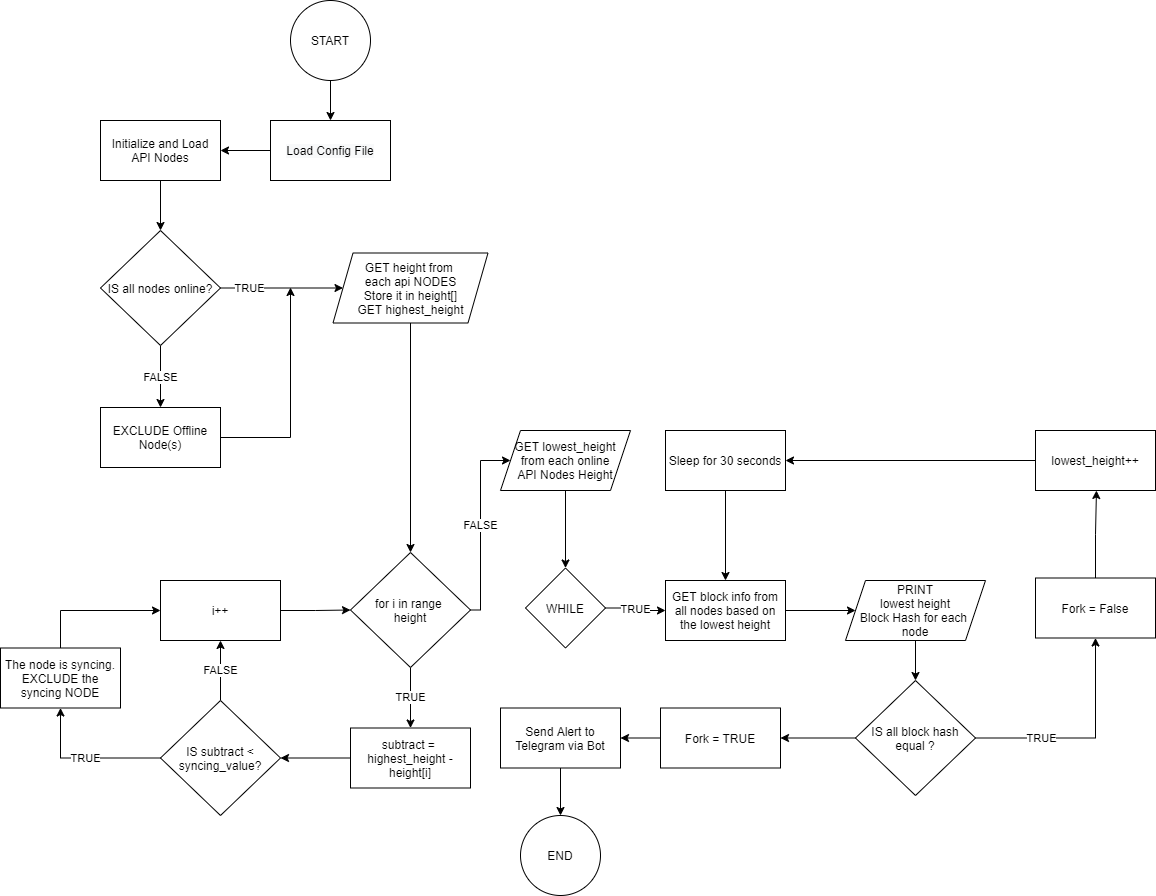

The diagram above was exported from draw.io. Its source (the exported page's mxGraphModel, read from the mxfile embedded in the PNG):
<mxGraphModel dx="1560" dy="1915" grid="1" gridSize="10" guides="1" tooltips="1" connect="1" arrows="1" fold="1" page="1" pageScale="1" pageWidth="850" pageHeight="1100" math="0" shadow="0">
  <root>
    <mxCell id="cN9RvYqjpKzYhTbEWdpT-0" />
    <mxCell id="cN9RvYqjpKzYhTbEWdpT-1" parent="cN9RvYqjpKzYhTbEWdpT-0" />
    <mxCell id="rU6m7fG4hbthlnVTB97_-29" value="" style="edgeStyle=orthogonalEdgeStyle;rounded=0;orthogonalLoop=1;jettySize=auto;html=1;" edge="1" parent="cN9RvYqjpKzYhTbEWdpT-1" source="RtjkXjDVwDxHmiMZcHiB-1" target="rU6m7fG4hbthlnVTB97_-28">
      <mxGeometry relative="1" as="geometry" />
    </mxCell>
    <mxCell id="RtjkXjDVwDxHmiMZcHiB-1" value="START" style="ellipse;whiteSpace=wrap;html=1;aspect=fixed;" vertex="1" parent="cN9RvYqjpKzYhTbEWdpT-1">
      <mxGeometry x="290" y="-50" width="80" height="80" as="geometry" />
    </mxCell>
    <mxCell id="rU6m7fG4hbthlnVTB97_-5" style="edgeStyle=orthogonalEdgeStyle;rounded=0;orthogonalLoop=1;jettySize=auto;html=1;exitX=0.5;exitY=1;exitDx=0;exitDy=0;entryX=0.5;entryY=0;entryDx=0;entryDy=0;" edge="1" parent="cN9RvYqjpKzYhTbEWdpT-1" source="RtjkXjDVwDxHmiMZcHiB-3" target="rU6m7fG4hbthlnVTB97_-4">
      <mxGeometry relative="1" as="geometry" />
    </mxCell>
    <mxCell id="RtjkXjDVwDxHmiMZcHiB-3" value="Initialize and Load&lt;br&gt;API Nodes" style="rounded=0;whiteSpace=wrap;html=1;" vertex="1" parent="cN9RvYqjpKzYhTbEWdpT-1">
      <mxGeometry x="100" y="70" width="120" height="60" as="geometry" />
    </mxCell>
    <mxCell id="rU6m7fG4hbthlnVTB97_-14" style="edgeStyle=orthogonalEdgeStyle;rounded=0;orthogonalLoop=1;jettySize=auto;html=1;exitX=0.5;exitY=1;exitDx=0;exitDy=0;entryX=0.5;entryY=0;entryDx=0;entryDy=0;" edge="1" parent="cN9RvYqjpKzYhTbEWdpT-1" source="RtjkXjDVwDxHmiMZcHiB-7" target="rU6m7fG4hbthlnVTB97_-13">
      <mxGeometry relative="1" as="geometry" />
    </mxCell>
    <mxCell id="RtjkXjDVwDxHmiMZcHiB-7" value="GET height from &lt;br&gt;each api NODES&lt;br&gt;Store it in height[]&lt;br&gt;GET highest_height" style="shape=parallelogram;perimeter=parallelogramPerimeter;whiteSpace=wrap;html=1;fixedSize=1;" vertex="1" parent="cN9RvYqjpKzYhTbEWdpT-1">
      <mxGeometry x="332.5" y="202.5" width="155" height="70" as="geometry" />
    </mxCell>
    <mxCell id="RtjkXjDVwDxHmiMZcHiB-8" value="TRUE" style="edgeStyle=orthogonalEdgeStyle;rounded=0;orthogonalLoop=1;jettySize=auto;html=1;exitX=1;exitY=0.5;exitDx=0;exitDy=0;" edge="1" parent="cN9RvYqjpKzYhTbEWdpT-1" source="RtjkXjDVwDxHmiMZcHiB-9" target="RtjkXjDVwDxHmiMZcHiB-11">
      <mxGeometry relative="1" as="geometry">
        <mxPoint x="795" y="560" as="sourcePoint" />
      </mxGeometry>
    </mxCell>
    <mxCell id="RtjkXjDVwDxHmiMZcHiB-9" value="WHILE" style="rhombus;whiteSpace=wrap;html=1;" vertex="1" parent="cN9RvYqjpKzYhTbEWdpT-1">
      <mxGeometry x="525" y="517.5" width="80" height="80" as="geometry" />
    </mxCell>
    <mxCell id="RtjkXjDVwDxHmiMZcHiB-10" style="edgeStyle=orthogonalEdgeStyle;rounded=0;orthogonalLoop=1;jettySize=auto;html=1;exitX=1;exitY=0.5;exitDx=0;exitDy=0;entryX=0;entryY=0.5;entryDx=0;entryDy=0;" edge="1" parent="cN9RvYqjpKzYhTbEWdpT-1" source="RtjkXjDVwDxHmiMZcHiB-11" target="RtjkXjDVwDxHmiMZcHiB-13">
      <mxGeometry relative="1" as="geometry">
        <mxPoint x="825" y="560" as="targetPoint" />
      </mxGeometry>
    </mxCell>
    <mxCell id="RtjkXjDVwDxHmiMZcHiB-11" value="GET block info from all nodes based on the lowest height" style="rounded=0;whiteSpace=wrap;html=1;" vertex="1" parent="cN9RvYqjpKzYhTbEWdpT-1">
      <mxGeometry x="665" y="530" width="120" height="60" as="geometry" />
    </mxCell>
    <mxCell id="WtyPqNJ2yMORWWU6rytj-13" style="edgeStyle=orthogonalEdgeStyle;rounded=0;orthogonalLoop=1;jettySize=auto;html=1;exitX=0.5;exitY=1;exitDx=0;exitDy=0;entryX=0.5;entryY=0;entryDx=0;entryDy=0;" edge="1" parent="cN9RvYqjpKzYhTbEWdpT-1" source="RtjkXjDVwDxHmiMZcHiB-13" target="RtjkXjDVwDxHmiMZcHiB-16">
      <mxGeometry relative="1" as="geometry" />
    </mxCell>
    <mxCell id="RtjkXjDVwDxHmiMZcHiB-13" value="PRINT&lt;br&gt;lowest height&lt;br&gt;Block Hash for each &lt;br&gt;node" style="shape=parallelogram;perimeter=parallelogramPerimeter;whiteSpace=wrap;html=1;fixedSize=1;" vertex="1" parent="cN9RvYqjpKzYhTbEWdpT-1">
      <mxGeometry x="845" y="530" width="140" height="60" as="geometry" />
    </mxCell>
    <mxCell id="WtyPqNJ2yMORWWU6rytj-22" value="TRUE" style="edgeStyle=orthogonalEdgeStyle;rounded=0;orthogonalLoop=1;jettySize=auto;html=1;exitX=1;exitY=0.5;exitDx=0;exitDy=0;entryX=0.5;entryY=1;entryDx=0;entryDy=0;" edge="1" parent="cN9RvYqjpKzYhTbEWdpT-1" source="RtjkXjDVwDxHmiMZcHiB-16" target="RtjkXjDVwDxHmiMZcHiB-18">
      <mxGeometry x="-0.3915" relative="1" as="geometry">
        <mxPoint x="-1" as="offset" />
      </mxGeometry>
    </mxCell>
    <mxCell id="rU6m7fG4hbthlnVTB97_-31" style="edgeStyle=orthogonalEdgeStyle;rounded=0;orthogonalLoop=1;jettySize=auto;html=1;exitX=0;exitY=0.5;exitDx=0;exitDy=0;entryX=1;entryY=0.5;entryDx=0;entryDy=0;" edge="1" parent="cN9RvYqjpKzYhTbEWdpT-1" source="RtjkXjDVwDxHmiMZcHiB-16" target="RtjkXjDVwDxHmiMZcHiB-20">
      <mxGeometry relative="1" as="geometry" />
    </mxCell>
    <mxCell id="RtjkXjDVwDxHmiMZcHiB-16" value="IS all block hash equal ?" style="rhombus;whiteSpace=wrap;html=1;" vertex="1" parent="cN9RvYqjpKzYhTbEWdpT-1">
      <mxGeometry x="855" y="630" width="120" height="115" as="geometry" />
    </mxCell>
    <mxCell id="WtyPqNJ2yMORWWU6rytj-23" style="edgeStyle=orthogonalEdgeStyle;rounded=0;orthogonalLoop=1;jettySize=auto;html=1;exitX=0.5;exitY=0;exitDx=0;exitDy=0;entryX=0.508;entryY=1;entryDx=0;entryDy=0;entryPerimeter=0;" edge="1" parent="cN9RvYqjpKzYhTbEWdpT-1" source="RtjkXjDVwDxHmiMZcHiB-18" target="RtjkXjDVwDxHmiMZcHiB-22">
      <mxGeometry relative="1" as="geometry">
        <mxPoint x="931" y="465" as="targetPoint" />
      </mxGeometry>
    </mxCell>
    <mxCell id="RtjkXjDVwDxHmiMZcHiB-18" value="Fork = False" style="rounded=0;whiteSpace=wrap;html=1;" vertex="1" parent="cN9RvYqjpKzYhTbEWdpT-1">
      <mxGeometry x="1035" y="527.5" width="120" height="60" as="geometry" />
    </mxCell>
    <mxCell id="rU6m7fG4hbthlnVTB97_-32" style="edgeStyle=orthogonalEdgeStyle;rounded=0;orthogonalLoop=1;jettySize=auto;html=1;exitX=0;exitY=0.5;exitDx=0;exitDy=0;entryX=1;entryY=0.5;entryDx=0;entryDy=0;" edge="1" parent="cN9RvYqjpKzYhTbEWdpT-1" source="RtjkXjDVwDxHmiMZcHiB-20" target="RtjkXjDVwDxHmiMZcHiB-26">
      <mxGeometry relative="1" as="geometry" />
    </mxCell>
    <mxCell id="RtjkXjDVwDxHmiMZcHiB-20" value="Fork = TRUE" style="rounded=0;whiteSpace=wrap;html=1;" vertex="1" parent="cN9RvYqjpKzYhTbEWdpT-1">
      <mxGeometry x="660" y="657.5" width="120" height="60" as="geometry" />
    </mxCell>
    <mxCell id="WtyPqNJ2yMORWWU6rytj-26" style="edgeStyle=orthogonalEdgeStyle;rounded=0;orthogonalLoop=1;jettySize=auto;html=1;exitX=0;exitY=0.5;exitDx=0;exitDy=0;" edge="1" parent="cN9RvYqjpKzYhTbEWdpT-1" source="RtjkXjDVwDxHmiMZcHiB-22" target="RtjkXjDVwDxHmiMZcHiB-24">
      <mxGeometry relative="1" as="geometry" />
    </mxCell>
    <mxCell id="RtjkXjDVwDxHmiMZcHiB-22" value="lowest_height++" style="rounded=0;whiteSpace=wrap;html=1;" vertex="1" parent="cN9RvYqjpKzYhTbEWdpT-1">
      <mxGeometry x="1035" y="380" width="120" height="60" as="geometry" />
    </mxCell>
    <mxCell id="WtyPqNJ2yMORWWU6rytj-27" style="edgeStyle=orthogonalEdgeStyle;rounded=0;orthogonalLoop=1;jettySize=auto;html=1;exitX=0.5;exitY=1;exitDx=0;exitDy=0;entryX=0.5;entryY=0;entryDx=0;entryDy=0;" edge="1" parent="cN9RvYqjpKzYhTbEWdpT-1" source="RtjkXjDVwDxHmiMZcHiB-24" target="RtjkXjDVwDxHmiMZcHiB-11">
      <mxGeometry relative="1" as="geometry" />
    </mxCell>
    <mxCell id="RtjkXjDVwDxHmiMZcHiB-24" value="Sleep for 30 seconds" style="rounded=0;whiteSpace=wrap;html=1;" vertex="1" parent="cN9RvYqjpKzYhTbEWdpT-1">
      <mxGeometry x="665" y="380" width="120" height="60" as="geometry" />
    </mxCell>
    <mxCell id="rU6m7fG4hbthlnVTB97_-33" style="edgeStyle=orthogonalEdgeStyle;rounded=0;orthogonalLoop=1;jettySize=auto;html=1;exitX=0.5;exitY=1;exitDx=0;exitDy=0;entryX=0.5;entryY=0;entryDx=0;entryDy=0;" edge="1" parent="cN9RvYqjpKzYhTbEWdpT-1" source="RtjkXjDVwDxHmiMZcHiB-26" target="RtjkXjDVwDxHmiMZcHiB-27">
      <mxGeometry relative="1" as="geometry" />
    </mxCell>
    <mxCell id="RtjkXjDVwDxHmiMZcHiB-26" value="Send Alert to Telegram via Bot" style="rounded=0;whiteSpace=wrap;html=1;" vertex="1" parent="cN9RvYqjpKzYhTbEWdpT-1">
      <mxGeometry x="500" y="657.5" width="120" height="60" as="geometry" />
    </mxCell>
    <mxCell id="RtjkXjDVwDxHmiMZcHiB-27" value="END" style="ellipse;whiteSpace=wrap;html=1;aspect=fixed;" vertex="1" parent="cN9RvYqjpKzYhTbEWdpT-1">
      <mxGeometry x="520" y="765" width="80" height="80" as="geometry" />
    </mxCell>
    <mxCell id="CdYFTLeDFzuX_iwA0WQu-2" style="edgeStyle=orthogonalEdgeStyle;rounded=0;orthogonalLoop=1;jettySize=auto;html=1;exitX=0.5;exitY=1;exitDx=0;exitDy=0;entryX=0.5;entryY=0;entryDx=0;entryDy=0;" edge="1" parent="cN9RvYqjpKzYhTbEWdpT-1" source="rU6m7fG4hbthlnVTB97_-0" target="RtjkXjDVwDxHmiMZcHiB-9">
      <mxGeometry relative="1" as="geometry">
        <mxPoint x="655" y="560" as="sourcePoint" />
      </mxGeometry>
    </mxCell>
    <mxCell id="rU6m7fG4hbthlnVTB97_-0" value="GET lowest_height&lt;br&gt;from each online&lt;br&gt;API Nodes Height" style="shape=parallelogram;perimeter=parallelogramPerimeter;whiteSpace=wrap;html=1;fixedSize=1;" vertex="1" parent="cN9RvYqjpKzYhTbEWdpT-1">
      <mxGeometry x="500" y="380" width="130" height="60" as="geometry" />
    </mxCell>
    <mxCell id="rU6m7fG4hbthlnVTB97_-6" value="TRUE" style="edgeStyle=orthogonalEdgeStyle;rounded=0;orthogonalLoop=1;jettySize=auto;html=1;exitX=1;exitY=0.5;exitDx=0;exitDy=0;entryX=0;entryY=0.5;entryDx=0;entryDy=0;" edge="1" parent="cN9RvYqjpKzYhTbEWdpT-1" source="rU6m7fG4hbthlnVTB97_-4" target="RtjkXjDVwDxHmiMZcHiB-7">
      <mxGeometry x="-0.5019" relative="1" as="geometry">
        <mxPoint x="330" y="238" as="targetPoint" />
        <mxPoint x="-1" as="offset" />
      </mxGeometry>
    </mxCell>
    <mxCell id="rU6m7fG4hbthlnVTB97_-8" value="FALSE" style="edgeStyle=orthogonalEdgeStyle;rounded=0;orthogonalLoop=1;jettySize=auto;html=1;exitX=0.5;exitY=1;exitDx=0;exitDy=0;entryX=0.5;entryY=0;entryDx=0;entryDy=0;" edge="1" parent="cN9RvYqjpKzYhTbEWdpT-1" source="rU6m7fG4hbthlnVTB97_-4" target="rU6m7fG4hbthlnVTB97_-7">
      <mxGeometry relative="1" as="geometry" />
    </mxCell>
    <mxCell id="rU6m7fG4hbthlnVTB97_-4" value="IS all nodes online?" style="rhombus;whiteSpace=wrap;html=1;" vertex="1" parent="cN9RvYqjpKzYhTbEWdpT-1">
      <mxGeometry x="100" y="180" width="120" height="115" as="geometry" />
    </mxCell>
    <mxCell id="rU6m7fG4hbthlnVTB97_-9" style="edgeStyle=orthogonalEdgeStyle;rounded=0;orthogonalLoop=1;jettySize=auto;html=1;exitX=1;exitY=0.5;exitDx=0;exitDy=0;" edge="1" parent="cN9RvYqjpKzYhTbEWdpT-1" source="rU6m7fG4hbthlnVTB97_-7">
      <mxGeometry relative="1" as="geometry">
        <mxPoint x="290" y="237" as="targetPoint" />
        <Array as="points">
          <mxPoint x="290" y="387" />
        </Array>
      </mxGeometry>
    </mxCell>
    <mxCell id="rU6m7fG4hbthlnVTB97_-7" value="EXCLUDE Offline Node(s)" style="rounded=0;whiteSpace=wrap;html=1;" vertex="1" parent="cN9RvYqjpKzYhTbEWdpT-1">
      <mxGeometry x="100" y="357" width="120" height="60" as="geometry" />
    </mxCell>
    <mxCell id="rU6m7fG4hbthlnVTB97_-16" value="TRUE" style="edgeStyle=orthogonalEdgeStyle;rounded=0;orthogonalLoop=1;jettySize=auto;html=1;exitX=0.5;exitY=1;exitDx=0;exitDy=0;entryX=0.5;entryY=0;entryDx=0;entryDy=0;" edge="1" parent="cN9RvYqjpKzYhTbEWdpT-1" source="rU6m7fG4hbthlnVTB97_-13" target="rU6m7fG4hbthlnVTB97_-15">
      <mxGeometry relative="1" as="geometry" />
    </mxCell>
    <mxCell id="rU6m7fG4hbthlnVTB97_-24" value="FALSE" style="edgeStyle=orthogonalEdgeStyle;rounded=0;orthogonalLoop=1;jettySize=auto;html=1;exitX=1;exitY=0.5;exitDx=0;exitDy=0;entryX=0;entryY=0.5;entryDx=0;entryDy=0;" edge="1" parent="cN9RvYqjpKzYhTbEWdpT-1" source="rU6m7fG4hbthlnVTB97_-13" target="rU6m7fG4hbthlnVTB97_-0">
      <mxGeometry relative="1" as="geometry">
        <Array as="points">
          <mxPoint x="480" y="560" />
          <mxPoint x="480" y="410" />
        </Array>
      </mxGeometry>
    </mxCell>
    <mxCell id="rU6m7fG4hbthlnVTB97_-13" value="for i in range &lt;br&gt;height" style="rhombus;whiteSpace=wrap;html=1;" vertex="1" parent="cN9RvYqjpKzYhTbEWdpT-1">
      <mxGeometry x="350" y="502" width="120" height="115" as="geometry" />
    </mxCell>
    <mxCell id="rU6m7fG4hbthlnVTB97_-18" style="edgeStyle=orthogonalEdgeStyle;rounded=0;orthogonalLoop=1;jettySize=auto;html=1;exitX=0;exitY=0.5;exitDx=0;exitDy=0;entryX=1;entryY=0.5;entryDx=0;entryDy=0;" edge="1" parent="cN9RvYqjpKzYhTbEWdpT-1" source="rU6m7fG4hbthlnVTB97_-15" target="rU6m7fG4hbthlnVTB97_-17">
      <mxGeometry relative="1" as="geometry" />
    </mxCell>
    <mxCell id="rU6m7fG4hbthlnVTB97_-15" value="subtract = &lt;br&gt;highest_height - height[i]" style="rounded=0;whiteSpace=wrap;html=1;" vertex="1" parent="cN9RvYqjpKzYhTbEWdpT-1">
      <mxGeometry x="350" y="677.5" width="120" height="60" as="geometry" />
    </mxCell>
    <mxCell id="rU6m7fG4hbthlnVTB97_-34" value="TRUE" style="edgeStyle=orthogonalEdgeStyle;rounded=0;orthogonalLoop=1;jettySize=auto;html=1;exitX=0;exitY=0.5;exitDx=0;exitDy=0;entryX=0.5;entryY=1;entryDx=0;entryDy=0;" edge="1" parent="cN9RvYqjpKzYhTbEWdpT-1" source="rU6m7fG4hbthlnVTB97_-17" target="rU6m7fG4hbthlnVTB97_-19">
      <mxGeometry relative="1" as="geometry" />
    </mxCell>
    <mxCell id="rU6m7fG4hbthlnVTB97_-38" value="FALSE" style="edgeStyle=orthogonalEdgeStyle;rounded=0;orthogonalLoop=1;jettySize=auto;html=1;" edge="1" parent="cN9RvYqjpKzYhTbEWdpT-1" source="rU6m7fG4hbthlnVTB97_-17" target="rU6m7fG4hbthlnVTB97_-36">
      <mxGeometry relative="1" as="geometry" />
    </mxCell>
    <mxCell id="rU6m7fG4hbthlnVTB97_-17" value="IS subtract &amp;lt; syncing_value?" style="rhombus;whiteSpace=wrap;html=1;" vertex="1" parent="cN9RvYqjpKzYhTbEWdpT-1">
      <mxGeometry x="160" y="650" width="120" height="115" as="geometry" />
    </mxCell>
    <mxCell id="rU6m7fG4hbthlnVTB97_-37" style="edgeStyle=orthogonalEdgeStyle;rounded=0;orthogonalLoop=1;jettySize=auto;html=1;exitX=0.5;exitY=0;exitDx=0;exitDy=0;entryX=0;entryY=0.5;entryDx=0;entryDy=0;" edge="1" parent="cN9RvYqjpKzYhTbEWdpT-1" source="rU6m7fG4hbthlnVTB97_-19" target="rU6m7fG4hbthlnVTB97_-36">
      <mxGeometry relative="1" as="geometry" />
    </mxCell>
    <mxCell id="rU6m7fG4hbthlnVTB97_-19" value="The node is syncing.&lt;br&gt;EXCLUDE the syncing NODE" style="rounded=0;whiteSpace=wrap;html=1;" vertex="1" parent="cN9RvYqjpKzYhTbEWdpT-1">
      <mxGeometry y="597.5" width="120" height="60" as="geometry" />
    </mxCell>
    <mxCell id="rU6m7fG4hbthlnVTB97_-30" style="edgeStyle=orthogonalEdgeStyle;rounded=0;orthogonalLoop=1;jettySize=auto;html=1;exitX=0;exitY=0.5;exitDx=0;exitDy=0;" edge="1" parent="cN9RvYqjpKzYhTbEWdpT-1" source="rU6m7fG4hbthlnVTB97_-28" target="RtjkXjDVwDxHmiMZcHiB-3">
      <mxGeometry relative="1" as="geometry" />
    </mxCell>
    <mxCell id="rU6m7fG4hbthlnVTB97_-28" value="&#10;&#10;&lt;span style=&quot;color: rgb(0, 0, 0); font-family: helvetica; font-size: 12px; font-style: normal; font-weight: 400; letter-spacing: normal; text-align: center; text-indent: 0px; text-transform: none; word-spacing: 0px; background-color: rgb(248, 249, 250); display: inline; float: none;&quot;&gt;Load Config File&lt;/span&gt;&#10;&#10;" style="rounded=0;whiteSpace=wrap;html=1;" vertex="1" parent="cN9RvYqjpKzYhTbEWdpT-1">
      <mxGeometry x="270" y="70" width="120" height="60" as="geometry" />
    </mxCell>
    <mxCell id="rU6m7fG4hbthlnVTB97_-39" style="edgeStyle=orthogonalEdgeStyle;rounded=0;orthogonalLoop=1;jettySize=auto;html=1;exitX=1;exitY=0.5;exitDx=0;exitDy=0;entryX=0;entryY=0.5;entryDx=0;entryDy=0;" edge="1" parent="cN9RvYqjpKzYhTbEWdpT-1" source="rU6m7fG4hbthlnVTB97_-36" target="rU6m7fG4hbthlnVTB97_-13">
      <mxGeometry relative="1" as="geometry" />
    </mxCell>
    <mxCell id="rU6m7fG4hbthlnVTB97_-36" value="i++" style="rounded=0;whiteSpace=wrap;html=1;" vertex="1" parent="cN9RvYqjpKzYhTbEWdpT-1">
      <mxGeometry x="160" y="530" width="120" height="60" as="geometry" />
    </mxCell>
  </root>
</mxGraphModel>